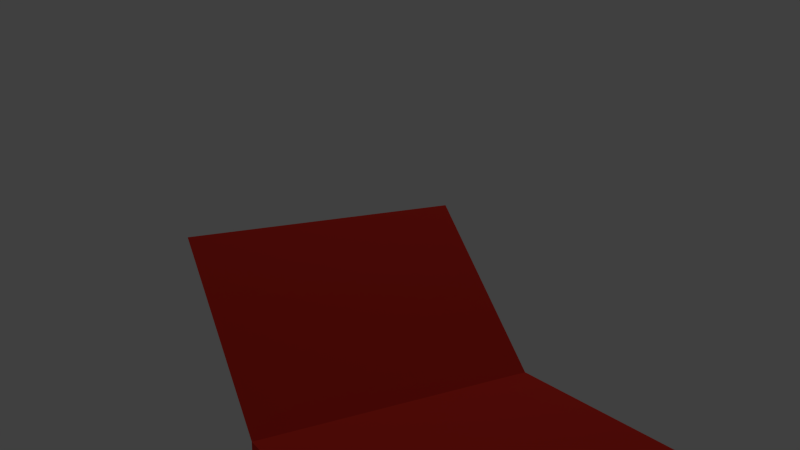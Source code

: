 # Source: krueppelkiste.blend  (saved by Blender 2.72.0; exported with 4.5.12 LTS)
import bpy
from mathutils import Matrix  # noqa: F401  (used for matrix-valued properties, if any)

bpy.ops.wm.read_factory_settings(use_empty=True)
scene = bpy.context.scene
scene.name = 'Scene'

# ---- collections
col_collection_1 = bpy.data.collections.new('Collection 1'); scene.collection.children.link(col_collection_1)

# ---- materials (node trees are filled in below, after node groups)
mat_grundfarbe = bpy.data.materials.new('Grundfarbe')
mat_grundfarbe.alpha_threshold = 0.0
mat_grundfarbe.use_transparent_shadow = False
mat_grundfarbe.diffuse_color = (0.8, 0.03757, 0.02389, 1.0)
mat_grundfarbe.specular_color = (1.0, 0.766, 0.04383)
mat_grundfarbe.roughness = 0.5
mat_grundfarbe.specular_intensity = 0.825

# ---- material node trees

# ---- world
world_world = bpy.data.worlds.new('World'); scene.world = world_world
world_world.color = (0.05088, 0.05088, 0.05088)
world_world.use_sun_shadow = False
world_world.sun_shadow_jitter_overblur = 0.0
world_world.cycles.sampling_method = 'MANUAL'
world_world.cycles.sample_map_resolution = 256

# ---- cameras
cam_camera = bpy.data.cameras.new('Camera')
cam_camera.clip_end = 100.0
cam_camera.lens = 35.0
cam_camera.sensor_width = 32.0
cam_camera.sensor_height = 18.0
cam_camera.ortho_scale = 7.314
cam_camera.dof.focus_distance = 0.0
cam_camera.dof.aperture_fstop = 128.0

# ---- lights
light_lamp = bpy.data.lights.new('Lamp', 'POINT')
light_lamp.transmission_factor = 0.0
light_lamp.cutoff_distance = 30.0
light_lamp.energy = 100.0
light_lamp.shadow_buffer_clip_start = 1.001
light_lamp.shadow_soft_size = 0.1
light_lamp.shadow_maximum_resolution = 0.006
light_lamp.use_absolute_resolution = True
light_lamp.cycles.use_multiple_importance_sampling = False

# ---- meshes
me_cube = bpy.data.meshes.new('Cube')
me_cube.from_pydata([(1.0, 1.0, -1.0), (1.0, -1.0, -1.0), (-1.0, -1.0, -1.0), (-1.0, 1.0, -1.0), (1.0, 1.0, 1.0), (1.0, -1.0, 1.0), (-1.0, -1.0, 1.0), (-1.0, 1.0, 1.0), (1.0, -2.0, 2.0), (-1.0, -2.0, 2.0)], [], [(0, 1, 2, 3), (4, 7, 6, 5), (0, 4, 5, 1), (1, 5, 6, 2), (2, 6, 7, 3), (4, 0, 3, 7), (6, 5, 8, 9)])
_uv = me_cube.uv_layers.new(name='UVMap')
_uv.uv.foreach_set('vector', [0.9991, 0.9727, 0.0001998, 0.9727, 0.0001998, 0.003455, 0.9991, 0.003455, 0.9933, 0.9613, 0.00409, 0.9613, 0.00409, 0.004856, 0.9933, 0.004855, 0.00355, 0.9979, 0.00355, 0.0021, 0.9965, 0.0021, 0.9964, 0.9979, 9.537e-05, 0.9999, 9.584e-05, 9.525e-05, 0.9999, 9.525e-05, 0.9999, 0.9999, 0.004757, 0.9988, 0.004757, 0.0001998, 0.9998, 0.0001998, 0.9998, 0.9988, 0.9986, 0.002804, 0.9986, 0.9998, 0.0001999, 0.9998, 0.0001998, 0.002804, 0.0, 0.5829, 1.0, 0.5829, 1.0, 0.9682, 0.0, 0.9682])
me_cube.materials.append(mat_grundfarbe)
me_cube.use_remesh_preserve_volume = False
me_cube.use_remesh_preserve_attributes = False
me_cube.use_mirror_vertex_groups = False
me_cube.update()

# ---- objects
ob_cube = bpy.data.objects.new('Cube', me_cube)
ob_lamp = bpy.data.objects.new('Lamp', light_lamp)
ob_camera = bpy.data.objects.new('Camera', cam_camera)

# ---- transforms, parenting, visibility, modifiers, constraints
ob_cube.location = (0.0, 0.0, 0.0)
ob_cube.lock_rotations_4d = False
ob_cube.empty_display_type = 'ARROWS'
ob_cube.lineart.crease_threshold = 0.0
ob_lamp.location = (-1.744, -3.97, 7.98)
ob_lamp.rotation_euler = (0.6503, 0.05522, 1.866)
ob_lamp.lock_rotations_4d = False
ob_lamp.empty_display_type = 'ARROWS'
ob_lamp.color = (0.0, 0.0, 0.0, 0.0)
ob_lamp.lineart.crease_threshold = 0.0
ob_camera.location = (2.656, 3.396, 3.327)
ob_camera.rotation_euler = (1.347, 0.0004238, 2.599)
ob_camera.scale = (1.0, 1.0, 1.0)
ob_camera.lock_rotations_4d = False
ob_camera.empty_display_type = 'ARROWS'
ob_camera.color = (0.0, 0.0, 0.0, 0.0)
ob_camera.display_type = 'WIRE'
ob_camera.lineart.crease_threshold = 0.0

# ---- collection membership
col_collection_1.objects.link(ob_cube)
col_collection_1.objects.link(ob_lamp)
col_collection_1.objects.link(ob_camera)

# ---- scene / render settings (as saved in the file)
scene.camera = ob_camera
scene.frame_start = 1; scene.frame_end = 250; scene.frame_set(1)
scene.render.engine = 'BLENDER_EEVEE_NEXT'
scene.render.resolution_percentage = 50
scene.render.dither_intensity = 0.0
scene.cycles.use_denoising = False
scene.cycles.samples = 10
scene.cycles.sampling_pattern = 'TABULATED_SOBOL'
scene.cycles.light_sampling_threshold = 0.0
scene.cycles.use_adaptive_sampling = False
scene.cycles.use_light_tree = False
scene.cycles.blur_glossy = 0.0
scene.cycles.pixel_filter_type = 'GAUSSIAN'
scene.cycles.sample_clamp_indirect = 0.0
scene.view_settings.view_transform = 'Standard'
bpy.context.view_layer.update()
